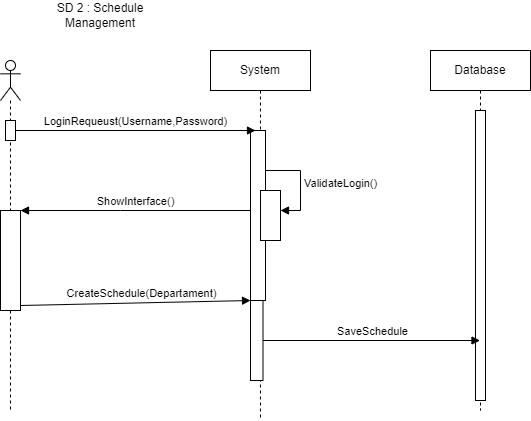

The diagram above was exported from draw.io. Its source (the exported page's mxGraphModel, read from the mxfile embedded in the PNG):
<mxGraphModel dx="1434" dy="1872" grid="1" gridSize="10" guides="1" tooltips="1" connect="1" arrows="1" fold="1" page="1" pageScale="1" pageWidth="850" pageHeight="1100" math="0" shadow="0">
  <root>
    <mxCell id="0" />
    <mxCell id="1" parent="0" />
    <mxCell id="aM9ryv3xv72pqoxQDRHE-5" value="System" style="shape=umlLifeline;perimeter=lifelinePerimeter;whiteSpace=wrap;html=1;container=0;dropTarget=0;collapsible=0;recursiveResize=0;outlineConnect=0;portConstraint=eastwest;newEdgeStyle={&quot;edgeStyle&quot;:&quot;elbowEdgeStyle&quot;,&quot;elbow&quot;:&quot;vertical&quot;,&quot;curved&quot;:0,&quot;rounded&quot;:0};" parent="1" vertex="1">
      <mxGeometry x="290" y="40" width="100" height="370" as="geometry" />
    </mxCell>
    <mxCell id="aM9ryv3xv72pqoxQDRHE-6" value="" style="html=1;points=[];perimeter=orthogonalPerimeter;outlineConnect=0;targetShapes=umlLifeline;portConstraint=eastwest;newEdgeStyle={&quot;edgeStyle&quot;:&quot;elbowEdgeStyle&quot;,&quot;elbow&quot;:&quot;vertical&quot;,&quot;curved&quot;:0,&quot;rounded&quot;:0};" parent="aM9ryv3xv72pqoxQDRHE-5" vertex="1">
      <mxGeometry x="40" y="80" width="15" height="170" as="geometry" />
    </mxCell>
    <mxCell id="zDtdqh_GMleyWjNWxwA--7" value="" style="html=1;points=[[0,0,0,0,5],[0,1,0,0,-5],[1,0,0,0,5],[1,1,0,0,-5]];perimeter=orthogonalPerimeter;outlineConnect=0;targetShapes=umlLifeline;portConstraint=eastwest;newEdgeStyle={&quot;curved&quot;:0,&quot;rounded&quot;:0};" vertex="1" parent="aM9ryv3xv72pqoxQDRHE-5">
      <mxGeometry x="50" y="140" width="20" height="50" as="geometry" />
    </mxCell>
    <mxCell id="zDtdqh_GMleyWjNWxwA--13" value="" style="html=1;points=[[0,0,0,0,5],[0,1,0,0,-5],[1,0,0,0,5],[1,1,0,0,-5]];perimeter=orthogonalPerimeter;outlineConnect=0;targetShapes=umlLifeline;portConstraint=eastwest;newEdgeStyle={&quot;curved&quot;:0,&quot;rounded&quot;:0};" vertex="1" parent="aM9ryv3xv72pqoxQDRHE-5">
      <mxGeometry x="40" y="250" width="12.5" height="80" as="geometry" />
    </mxCell>
    <mxCell id="zDtdqh_GMleyWjNWxwA--1" value="" style="shape=umlLifeline;perimeter=lifelinePerimeter;whiteSpace=wrap;html=1;container=1;dropTarget=0;collapsible=0;recursiveResize=0;outlineConnect=0;portConstraint=eastwest;newEdgeStyle={&quot;curved&quot;:0,&quot;rounded&quot;:0};participant=umlActor;" vertex="1" parent="1">
      <mxGeometry x="80" y="50" width="20" height="350" as="geometry" />
    </mxCell>
    <mxCell id="zDtdqh_GMleyWjNWxwA--8" value="" style="html=1;points=[[0,0,0,0,5],[0,1,0,0,-5],[1,0,0,0,5],[1,1,0,0,-5]];perimeter=orthogonalPerimeter;outlineConnect=0;targetShapes=umlLifeline;portConstraint=eastwest;newEdgeStyle={&quot;curved&quot;:0,&quot;rounded&quot;:0};" vertex="1" parent="zDtdqh_GMleyWjNWxwA--1">
      <mxGeometry y="150" width="20" height="100" as="geometry" />
    </mxCell>
    <mxCell id="zDtdqh_GMleyWjNWxwA--2" value="SD 2 : Schedule Management" style="text;html=1;align=center;verticalAlign=middle;whiteSpace=wrap;rounded=0;" vertex="1" parent="1">
      <mxGeometry x="110" y="-10" width="140" height="30" as="geometry" />
    </mxCell>
    <mxCell id="zDtdqh_GMleyWjNWxwA--3" value="ValidateLogin()" style="html=1;align=left;spacingLeft=2;endArrow=block;rounded=0;edgeStyle=orthogonalEdgeStyle;curved=0;rounded=0;" edge="1" parent="1" target="zDtdqh_GMleyWjNWxwA--7">
      <mxGeometry relative="1" as="geometry">
        <mxPoint x="345" y="160" as="sourcePoint" />
        <Array as="points">
          <mxPoint x="380" y="160" />
          <mxPoint x="380" y="200" />
        </Array>
        <mxPoint x="355" y="200" as="targetPoint" />
      </mxGeometry>
    </mxCell>
    <mxCell id="zDtdqh_GMleyWjNWxwA--4" value="" style="html=1;points=[[0,0,0,0,5],[0,1,0,0,-5],[1,0,0,0,5],[1,1,0,0,-5]];perimeter=orthogonalPerimeter;outlineConnect=0;targetShapes=umlLifeline;portConstraint=eastwest;newEdgeStyle={&quot;curved&quot;:0,&quot;rounded&quot;:0};" vertex="1" parent="1">
      <mxGeometry x="85" y="110" width="10" height="20" as="geometry" />
    </mxCell>
    <mxCell id="zDtdqh_GMleyWjNWxwA--5" value="LoginRequeust(Username,Password)" style="html=1;verticalAlign=bottom;endArrow=block;curved=0;rounded=0;" edge="1" parent="1" source="zDtdqh_GMleyWjNWxwA--4">
      <mxGeometry width="80" relative="1" as="geometry">
        <mxPoint x="310" y="340" as="sourcePoint" />
        <mxPoint x="335" y="120" as="targetPoint" />
      </mxGeometry>
    </mxCell>
    <mxCell id="zDtdqh_GMleyWjNWxwA--6" value="ShowInterface()" style="html=1;verticalAlign=bottom;endArrow=block;curved=0;rounded=0;" edge="1" parent="1" source="aM9ryv3xv72pqoxQDRHE-6" target="zDtdqh_GMleyWjNWxwA--8">
      <mxGeometry width="80" relative="1" as="geometry">
        <mxPoint x="340" y="200" as="sourcePoint" />
        <mxPoint x="120" y="200" as="targetPoint" />
        <Array as="points">
          <mxPoint x="200" y="200" />
        </Array>
      </mxGeometry>
    </mxCell>
    <mxCell id="zDtdqh_GMleyWjNWxwA--9" value="CreateSchedule(Departament)" style="html=1;verticalAlign=bottom;endArrow=block;curved=0;rounded=0;exitX=1;exitY=1;exitDx=0;exitDy=-5;exitPerimeter=0;" edge="1" parent="1" source="zDtdqh_GMleyWjNWxwA--8" target="aM9ryv3xv72pqoxQDRHE-6">
      <mxGeometry x="0.0526" width="80" relative="1" as="geometry">
        <mxPoint x="380" y="330" as="sourcePoint" />
        <mxPoint x="570" y="330" as="targetPoint" />
        <Array as="points" />
        <mxPoint as="offset" />
      </mxGeometry>
    </mxCell>
    <mxCell id="zDtdqh_GMleyWjNWxwA--11" value="Database" style="shape=umlLifeline;perimeter=lifelinePerimeter;whiteSpace=wrap;html=1;container=1;dropTarget=0;collapsible=0;recursiveResize=0;outlineConnect=0;portConstraint=eastwest;newEdgeStyle={&quot;curved&quot;:0,&quot;rounded&quot;:0};" vertex="1" parent="1">
      <mxGeometry x="510" y="40" width="100" height="360" as="geometry" />
    </mxCell>
    <mxCell id="zDtdqh_GMleyWjNWxwA--12" value="" style="html=1;points=[[0,0,0,0,5],[0,1,0,0,-5],[1,0,0,0,5],[1,1,0,0,-5]];perimeter=orthogonalPerimeter;outlineConnect=0;targetShapes=umlLifeline;portConstraint=eastwest;newEdgeStyle={&quot;curved&quot;:0,&quot;rounded&quot;:0};" vertex="1" parent="zDtdqh_GMleyWjNWxwA--11">
      <mxGeometry x="45" y="60" width="10" height="290" as="geometry" />
    </mxCell>
    <mxCell id="zDtdqh_GMleyWjNWxwA--14" value="SaveSchedule" style="html=1;verticalAlign=bottom;endArrow=block;curved=0;rounded=0;" edge="1" parent="1" source="zDtdqh_GMleyWjNWxwA--13" target="zDtdqh_GMleyWjNWxwA--11">
      <mxGeometry width="80" relative="1" as="geometry">
        <mxPoint x="380" y="330" as="sourcePoint" />
        <mxPoint x="460" y="330" as="targetPoint" />
      </mxGeometry>
    </mxCell>
  </root>
</mxGraphModel>